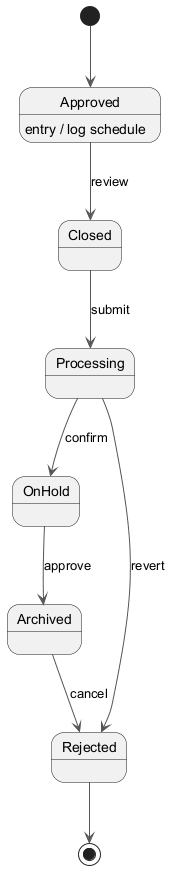

The diagram above was rendered by PlantUML. Its source (embedded in the PNG):
@startuml
skinparam ArrowColor #555555
[*] --> Approved
Approved --> Closed : review
Approved : entry / log schedule
Closed --> Processing : submit
Processing --> OnHold : confirm
OnHold --> Archived : approve
Archived --> Rejected : cancel
Processing --> Rejected : revert
Rejected --> [*]
@enduml